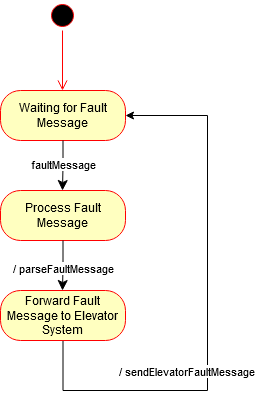

The diagram above was exported from draw.io. Its source (the exported page's mxGraphModel, read from the mxfile embedded in the PNG):
<mxGraphModel dx="466" dy="762" grid="1" gridSize="10" guides="1" tooltips="1" connect="1" arrows="1" fold="1" page="1" pageScale="1" pageWidth="850" pageHeight="1100" math="0" shadow="0">
  <root>
    <mxCell id="0" />
    <mxCell id="1" parent="0" />
    <mxCell id="W0p-wSvNNpkjnofSdPFX-1" value="" style="ellipse;html=1;shape=startState;fillColor=#000000;strokeColor=#ff0000;" vertex="1" parent="1">
      <mxGeometry x="410" y="70" width="30" height="30" as="geometry" />
    </mxCell>
    <mxCell id="W0p-wSvNNpkjnofSdPFX-2" value="" style="edgeStyle=orthogonalEdgeStyle;html=1;verticalAlign=bottom;endArrow=open;endSize=8;strokeColor=#ff0000;rounded=0;" edge="1" source="W0p-wSvNNpkjnofSdPFX-1" parent="1">
      <mxGeometry relative="1" as="geometry">
        <mxPoint x="425" y="160" as="targetPoint" />
      </mxGeometry>
    </mxCell>
    <mxCell id="W0p-wSvNNpkjnofSdPFX-4" value="Waiting for Fault Message" style="rounded=1;whiteSpace=wrap;html=1;arcSize=40;fontColor=#000000;fillColor=#ffffc0;strokeColor=#ff0000;" vertex="1" parent="1">
      <mxGeometry x="363" y="160" width="125" height="50" as="geometry" />
    </mxCell>
    <mxCell id="W0p-wSvNNpkjnofSdPFX-5" value="" style="edgeStyle=orthogonalEdgeStyle;html=1;verticalAlign=bottom;endArrow=classic;endSize=8;strokeColor=#000000;rounded=0;endFill=1;" edge="1" source="W0p-wSvNNpkjnofSdPFX-4" parent="1">
      <mxGeometry relative="1" as="geometry">
        <mxPoint x="425" y="260" as="targetPoint" />
      </mxGeometry>
    </mxCell>
    <mxCell id="W0p-wSvNNpkjnofSdPFX-10" value="faultMessage" style="edgeLabel;html=1;align=center;verticalAlign=middle;resizable=0;points=[];" vertex="1" connectable="0" parent="W0p-wSvNNpkjnofSdPFX-5">
      <mxGeometry x="0.2333" relative="1" as="geometry">
        <mxPoint y="-7" as="offset" />
      </mxGeometry>
    </mxCell>
    <mxCell id="W0p-wSvNNpkjnofSdPFX-6" value="Process Fault Message" style="rounded=1;whiteSpace=wrap;html=1;arcSize=40;fontColor=#000000;fillColor=#ffffc0;strokeColor=#ff0000;" vertex="1" parent="1">
      <mxGeometry x="363" y="260" width="125" height="50" as="geometry" />
    </mxCell>
    <mxCell id="W0p-wSvNNpkjnofSdPFX-7" value="" style="edgeStyle=orthogonalEdgeStyle;html=1;verticalAlign=bottom;endArrow=classic;endSize=8;strokeColor=#000000;rounded=0;endFill=1;" edge="1" source="W0p-wSvNNpkjnofSdPFX-6" parent="1">
      <mxGeometry relative="1" as="geometry">
        <mxPoint x="425" y="360" as="targetPoint" />
      </mxGeometry>
    </mxCell>
    <mxCell id="W0p-wSvNNpkjnofSdPFX-11" value="/ parseFaultMessage" style="edgeLabel;html=1;align=center;verticalAlign=middle;resizable=0;points=[];" vertex="1" connectable="0" parent="W0p-wSvNNpkjnofSdPFX-7">
      <mxGeometry x="-0.3222" relative="1" as="geometry">
        <mxPoint y="10" as="offset" />
      </mxGeometry>
    </mxCell>
    <mxCell id="W0p-wSvNNpkjnofSdPFX-12" style="edgeStyle=orthogonalEdgeStyle;rounded=0;orthogonalLoop=1;jettySize=auto;html=1;endArrow=classic;endFill=1;strokeColor=#000000;entryX=1;entryY=0.5;entryDx=0;entryDy=0;" edge="1" parent="1" source="W0p-wSvNNpkjnofSdPFX-8" target="W0p-wSvNNpkjnofSdPFX-4">
      <mxGeometry relative="1" as="geometry">
        <mxPoint x="570" y="260" as="targetPoint" />
        <Array as="points">
          <mxPoint x="426" y="460" />
          <mxPoint x="570" y="460" />
          <mxPoint x="570" y="185" />
        </Array>
      </mxGeometry>
    </mxCell>
    <mxCell id="W0p-wSvNNpkjnofSdPFX-13" value="/ sendElevatorFaultMessage" style="edgeLabel;html=1;align=center;verticalAlign=middle;resizable=0;points=[];" vertex="1" connectable="0" parent="W0p-wSvNNpkjnofSdPFX-12">
      <mxGeometry x="-0.5347" y="1" relative="1" as="geometry">
        <mxPoint x="45" y="-19" as="offset" />
      </mxGeometry>
    </mxCell>
    <mxCell id="W0p-wSvNNpkjnofSdPFX-8" value="Forward Fault Message to Elevator System" style="rounded=1;whiteSpace=wrap;html=1;arcSize=40;fontColor=#000000;fillColor=#ffffc0;strokeColor=#ff0000;" vertex="1" parent="1">
      <mxGeometry x="363" y="360" width="125" height="50" as="geometry" />
    </mxCell>
  </root>
</mxGraphModel>